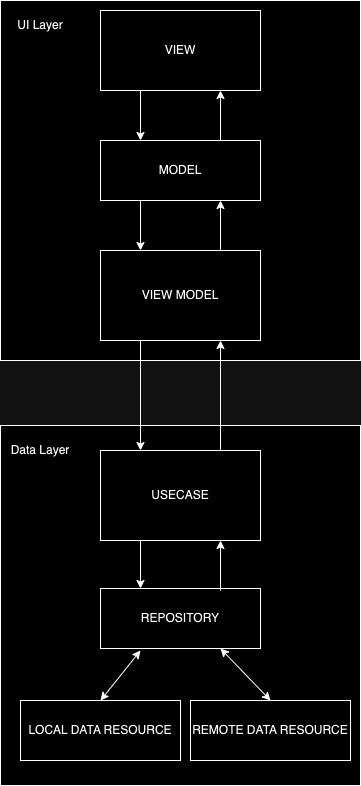

The diagram above was exported from draw.io. Its source (the exported page's mxGraphModel, read from the mxfile embedded in the PNG):
<mxGraphModel dx="954" dy="640" grid="1" gridSize="10" guides="1" tooltips="1" connect="1" arrows="1" fold="1" page="1" pageScale="1" pageWidth="827" pageHeight="1169" math="0" shadow="0">
  <root>
    <mxCell id="0" />
    <mxCell id="1" parent="0" />
    <mxCell id="uij-9iwu8Av4YXkShUP2-1" value="" style="whiteSpace=wrap;html=1;aspect=fixed;" vertex="1" parent="1">
      <mxGeometry x="160" y="150" width="360" height="360" as="geometry" />
    </mxCell>
    <mxCell id="uij-9iwu8Av4YXkShUP2-2" value="VIEW" style="rounded=0;whiteSpace=wrap;html=1;" vertex="1" parent="1">
      <mxGeometry x="260" y="160" width="160" height="80" as="geometry" />
    </mxCell>
    <mxCell id="uij-9iwu8Av4YXkShUP2-3" value="VIEW MODEL" style="rounded=0;whiteSpace=wrap;html=1;" vertex="1" parent="1">
      <mxGeometry x="260" y="400" width="160" height="90" as="geometry" />
    </mxCell>
    <mxCell id="uij-9iwu8Av4YXkShUP2-4" value="" style="whiteSpace=wrap;html=1;aspect=fixed;" vertex="1" parent="1">
      <mxGeometry x="160" y="575" width="360" height="360" as="geometry" />
    </mxCell>
    <mxCell id="uij-9iwu8Av4YXkShUP2-5" value="Data Layer" style="text;html=1;align=center;verticalAlign=middle;whiteSpace=wrap;rounded=0;" vertex="1" parent="1">
      <mxGeometry x="160" y="585" width="80" height="30" as="geometry" />
    </mxCell>
    <mxCell id="uij-9iwu8Av4YXkShUP2-6" value="UI Layer" style="text;html=1;align=center;verticalAlign=middle;whiteSpace=wrap;rounded=0;" vertex="1" parent="1">
      <mxGeometry x="170" y="160" width="60" height="30" as="geometry" />
    </mxCell>
    <mxCell id="uij-9iwu8Av4YXkShUP2-7" value="MODEL" style="rounded=0;whiteSpace=wrap;html=1;" vertex="1" parent="1">
      <mxGeometry x="260" y="290" width="160" height="60" as="geometry" />
    </mxCell>
    <mxCell id="uij-9iwu8Av4YXkShUP2-13" value="USECASE" style="rounded=0;whiteSpace=wrap;html=1;" vertex="1" parent="1">
      <mxGeometry x="260" y="600" width="160" height="90" as="geometry" />
    </mxCell>
    <mxCell id="uij-9iwu8Av4YXkShUP2-14" value="REPOSITORY" style="rounded=0;whiteSpace=wrap;html=1;" vertex="1" parent="1">
      <mxGeometry x="260" y="738" width="160" height="60" as="geometry" />
    </mxCell>
    <mxCell id="uij-9iwu8Av4YXkShUP2-21" value="LOCAL DATA RESOURCE" style="rounded=0;whiteSpace=wrap;html=1;" vertex="1" parent="1">
      <mxGeometry x="180" y="850" width="160" height="60" as="geometry" />
    </mxCell>
    <mxCell id="uij-9iwu8Av4YXkShUP2-22" value="REMOTE DATA RESOURCE" style="rounded=0;whiteSpace=wrap;html=1;" vertex="1" parent="1">
      <mxGeometry x="350" y="850" width="160" height="60" as="geometry" />
    </mxCell>
    <mxCell id="uij-9iwu8Av4YXkShUP2-25" value="" style="endArrow=classic;html=1;rounded=0;exitX=0.25;exitY=1;exitDx=0;exitDy=0;entryX=0.25;entryY=0;entryDx=0;entryDy=0;" edge="1" parent="1" source="uij-9iwu8Av4YXkShUP2-2" target="uij-9iwu8Av4YXkShUP2-7">
      <mxGeometry width="50" height="50" relative="1" as="geometry">
        <mxPoint x="390" y="480" as="sourcePoint" />
        <mxPoint x="440" y="430" as="targetPoint" />
      </mxGeometry>
    </mxCell>
    <mxCell id="uij-9iwu8Av4YXkShUP2-27" value="" style="endArrow=classic;html=1;rounded=0;exitX=0.25;exitY=1;exitDx=0;exitDy=0;entryX=0.25;entryY=0;entryDx=0;entryDy=0;" edge="1" parent="1">
      <mxGeometry width="50" height="50" relative="1" as="geometry">
        <mxPoint x="300" y="350" as="sourcePoint" />
        <mxPoint x="300" y="400" as="targetPoint" />
      </mxGeometry>
    </mxCell>
    <mxCell id="uij-9iwu8Av4YXkShUP2-28" value="" style="endArrow=classic;html=1;rounded=0;exitX=0.75;exitY=0;exitDx=0;exitDy=0;entryX=0.75;entryY=1;entryDx=0;entryDy=0;" edge="1" parent="1" source="uij-9iwu8Av4YXkShUP2-3" target="uij-9iwu8Av4YXkShUP2-7">
      <mxGeometry width="50" height="50" relative="1" as="geometry">
        <mxPoint x="320" y="260" as="sourcePoint" />
        <mxPoint x="320" y="310" as="targetPoint" />
      </mxGeometry>
    </mxCell>
    <mxCell id="uij-9iwu8Av4YXkShUP2-29" value="" style="endArrow=classic;html=1;rounded=0;exitX=0.75;exitY=0;exitDx=0;exitDy=0;entryX=0.75;entryY=1;entryDx=0;entryDy=0;" edge="1" parent="1">
      <mxGeometry width="50" height="50" relative="1" as="geometry">
        <mxPoint x="380" y="290" as="sourcePoint" />
        <mxPoint x="380" y="240" as="targetPoint" />
      </mxGeometry>
    </mxCell>
    <mxCell id="uij-9iwu8Av4YXkShUP2-30" value="" style="endArrow=classic;html=1;rounded=0;exitX=0.25;exitY=1;exitDx=0;exitDy=0;entryX=0.25;entryY=0;entryDx=0;entryDy=0;" edge="1" parent="1" source="uij-9iwu8Av4YXkShUP2-3" target="uij-9iwu8Av4YXkShUP2-13">
      <mxGeometry width="50" height="50" relative="1" as="geometry">
        <mxPoint x="300" y="520" as="sourcePoint" />
        <mxPoint x="300" y="570" as="targetPoint" />
      </mxGeometry>
    </mxCell>
    <mxCell id="uij-9iwu8Av4YXkShUP2-31" value="" style="endArrow=classic;html=1;rounded=0;exitX=0.75;exitY=0;exitDx=0;exitDy=0;entryX=0.75;entryY=1;entryDx=0;entryDy=0;" edge="1" parent="1" source="uij-9iwu8Av4YXkShUP2-13" target="uij-9iwu8Av4YXkShUP2-3">
      <mxGeometry width="50" height="50" relative="1" as="geometry">
        <mxPoint x="380" y="560" as="sourcePoint" />
        <mxPoint x="380" y="510" as="targetPoint" />
      </mxGeometry>
    </mxCell>
    <mxCell id="uij-9iwu8Av4YXkShUP2-32" value="" style="endArrow=classic;html=1;rounded=0;exitX=0.25;exitY=1;exitDx=0;exitDy=0;entryX=0.25;entryY=0;entryDx=0;entryDy=0;" edge="1" parent="1" source="uij-9iwu8Av4YXkShUP2-13" target="uij-9iwu8Av4YXkShUP2-14">
      <mxGeometry width="50" height="50" relative="1" as="geometry">
        <mxPoint x="240" y="680" as="sourcePoint" />
        <mxPoint x="240" y="790" as="targetPoint" />
      </mxGeometry>
    </mxCell>
    <mxCell id="uij-9iwu8Av4YXkShUP2-33" value="" style="endArrow=classic;html=1;rounded=0;entryX=0.75;entryY=1;entryDx=0;entryDy=0;" edge="1" parent="1">
      <mxGeometry width="50" height="50" relative="1" as="geometry">
        <mxPoint x="380" y="740" as="sourcePoint" />
        <mxPoint x="380" y="690" as="targetPoint" />
      </mxGeometry>
    </mxCell>
    <mxCell id="uij-9iwu8Av4YXkShUP2-36" value="" style="endArrow=classic;startArrow=classic;html=1;rounded=0;exitX=0.5;exitY=0;exitDx=0;exitDy=0;" edge="1" parent="1" source="uij-9iwu8Av4YXkShUP2-21">
      <mxGeometry width="50" height="50" relative="1" as="geometry">
        <mxPoint x="250" y="850" as="sourcePoint" />
        <mxPoint x="300" y="800" as="targetPoint" />
      </mxGeometry>
    </mxCell>
    <mxCell id="uij-9iwu8Av4YXkShUP2-38" value="" style="endArrow=classic;startArrow=classic;html=1;rounded=0;entryX=0.75;entryY=1;entryDx=0;entryDy=0;exitX=0.5;exitY=0;exitDx=0;exitDy=0;" edge="1" parent="1" source="uij-9iwu8Av4YXkShUP2-22" target="uij-9iwu8Av4YXkShUP2-14">
      <mxGeometry width="50" height="50" relative="1" as="geometry">
        <mxPoint x="430" y="848" as="sourcePoint" />
        <mxPoint x="480" y="798" as="targetPoint" />
      </mxGeometry>
    </mxCell>
  </root>
</mxGraphModel>